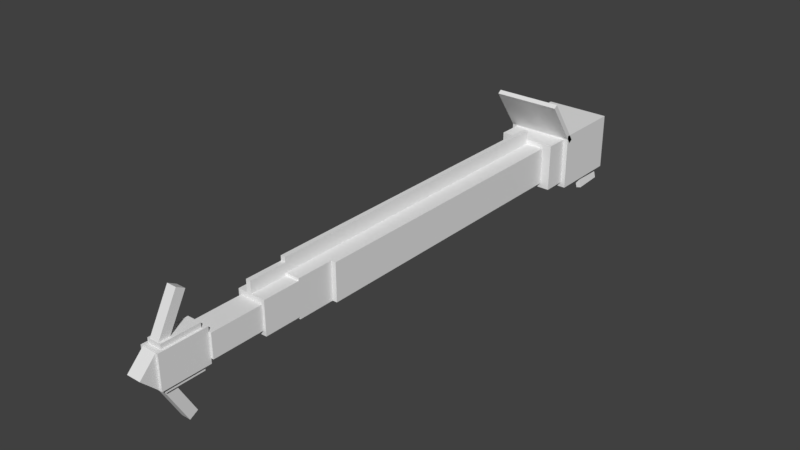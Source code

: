# Source: huntail.blend  (saved by Blender 2.78.0; exported with 4.5.12 LTS)
import bpy
from mathutils import Matrix  # noqa: F401  (used for matrix-valued properties, if any)

bpy.ops.wm.read_factory_settings(use_empty=True)
scene = bpy.context.scene
scene.name = 'Scene'

# ---- collections
col_collection_1 = bpy.data.collections.new('Collection 1'); scene.collection.children.link(col_collection_1)

# ---- world
world_world = bpy.data.worlds.new('World'); scene.world = world_world
world_world.color = (0.05088, 0.05088, 0.05088)
world_world.use_sun_shadow = False
world_world.sun_shadow_jitter_overblur = 0.0
world_world.cycles.sampling_method = 'MANUAL'

# ---- meshes
me_body_part1 = bpy.data.meshes.new('Body part1')
me_body_part1.from_pydata([(0.25, -0.25, -0.25), (-0.25, -0.25, -0.25), (-0.25, 0.25, -0.25), (0.25, 0.25, -0.25), (-0.25, -0.25, 0.25), (0.25, -0.25, 0.25), (0.25, 0.25, 0.25), (-0.25, 0.25, 0.25)], [], [(0, 1, 2, 3), (4, 5, 6, 7), (3, 2, 7, 6), (5, 4, 1, 0), (5, 0, 3, 6), (1, 4, 7, 2)])
_uv = me_body_part1.uv_layers.new(name='UVMap')
_uv.uv.foreach_set('vector', [0.4062, 0.5156, 0.4688, 0.5156, 0.4688, 0.6406, 0.4062, 0.6406, 0.5312, 0.5156, 0.5938, 0.5156, 0.5938, 0.6406, 0.5312, 0.6406, 0.4062, 0.6406, 0.4688, 0.6406, 0.4688, 0.7656, 0.4062, 0.7656, 0.4688, 0.6406, 0.5312, 0.6406, 0.5312, 0.7656, 0.4688, 0.7656, 0.3438, 0.5156, 0.4062, 0.5156, 0.4062, 0.6406, 0.3438, 0.6406, 0.4688, 0.5156, 0.5312, 0.5156, 0.5312, 0.6406, 0.4688, 0.6406])
me_body_part1.use_remesh_preserve_volume = False
me_body_part1.use_remesh_preserve_attributes = False
me_body_part1.use_mirror_vertex_groups = False
me_body_part1.update()
me_neck = bpy.data.meshes.new('Neck')
me_neck.from_pydata([(0.375, -0.3125, -0.1562), (-0.375, -0.3125, -0.1562), (-0.375, 0.3125, -0.1562), (0.375, 0.3125, -0.1562), (-0.375, -0.3125, 0.1562), (0.375, -0.3125, 0.1562), (0.375, 0.3125, 0.1562), (-0.375, 0.3125, 0.1562)], [], [(0, 1, 2, 3), (4, 5, 6, 7), (3, 2, 7, 6), (5, 4, 1, 0), (5, 0, 3, 6), (1, 4, 7, 2)])
_uv = me_neck.uv_layers.new(name='UVMap')
_uv.uv.foreach_set('vector', [0.3672, 0.7656, 0.4609, 0.7656, 0.4609, 0.9219, 0.3672, 0.9219, 0.5, 0.7656, 0.5938, 0.7656, 0.5938, 0.9219, 0.5, 0.9219, 0.3672, 0.9219, 0.4609, 0.9219, 0.4609, 1.0, 0.3672, 1.0, 0.4609, 0.9219, 0.5547, 0.9219, 0.5547, 1.0, 0.4609, 1.0, 0.3281, 0.7656, 0.3672, 0.7656, 0.3672, 0.9219, 0.3281, 0.9219, 0.4609, 0.7656, 0.5, 0.7656, 0.5, 0.9219, 0.4609, 0.9219])
me_neck.use_remesh_preserve_volume = False
me_neck.use_remesh_preserve_attributes = False
me_neck.use_mirror_vertex_groups = False
me_neck.update()
me_head_base = bpy.data.meshes.new('Head base')
me_head_base.from_pydata([(0.4375, -0.375, -0.4375), (-0.4375, -0.375, -0.4375), (-0.4375, 0.375, -0.4375), (0.4375, 0.375, -0.4375), (-0.4375, -0.375, 0.0), (0.4375, -0.375, 0.0), (0.4375, 0.375, 0.0), (-0.4375, 0.375, 0.0)], [], [(0, 1, 2, 3), (4, 5, 6, 7), (3, 2, 7, 6), (5, 4, 1, 0), (5, 0, 3, 6), (1, 4, 7, 2)])
_uv = me_head_base.uv_layers.new(name='UVMap')
_uv.uv.foreach_set('vector', [0.05469, 0.7031, 0.1641, 0.7031, 0.1641, 0.8906, 0.05469, 0.8906, 0.2188, 0.7031, 0.3281, 0.7031, 0.3281, 0.8906, 0.2188, 0.8906, 0.05469, 0.8906, 0.1641, 0.8906, 0.1641, 1.0, 0.05469, 1.0, 0.1641, 0.8906, 0.2734, 0.8906, 0.2734, 1.0, 0.1641, 1.0, 0.0, 0.7031, 0.05469, 0.7031, 0.05469, 0.8906, 0.0, 0.8906, 0.1641, 0.7031, 0.2188, 0.7031, 0.2188, 0.8906, 0.1641, 0.8906])
me_head_base.use_remesh_preserve_volume = False
me_head_base.use_remesh_preserve_attributes = False
me_head_base.use_mirror_vertex_groups = False
me_head_base.update()
me_head_top = bpy.data.meshes.new('Head top')
me_head_top.from_pydata([(0.4375, -0.2813, -0.25), (-0.4375, -0.2813, -0.25), (-0.4375, 0.2812, -0.25), (0.4375, 0.2812, -0.25), (-0.4375, -0.2813, 0.25), (0.4375, -0.2813, 0.25), (0.4375, 0.2812, 0.25), (-0.4375, 0.2812, 0.25)], [], [(0, 1, 2, 3), (4, 5, 6, 7), (3, 2, 7, 6), (5, 4, 1, 0), (5, 0, 3, 6), (1, 4, 7, 2)])
_uv = me_head_top.uv_layers.new(name='UVMap')
_uv.uv.foreach_set('vector', [0.0625, 0.4375, 0.1719, 0.4375, 0.1719, 0.5781, 0.0625, 0.5781, 0.2344, 0.4375, 0.3438, 0.4375, 0.3438, 0.5781, 0.2344, 0.5781, 0.0625, 0.5781, 0.1719, 0.5781, 0.1719, 0.7031, 0.0625, 0.7031, 0.1719, 0.5781, 0.2812, 0.5781, 0.2812, 0.7031, 0.1719, 0.7031, 0.0, 0.4375, 0.0625, 0.4375, 0.0625, 0.5781, 0.0, 0.5781, 0.1719, 0.4375, 0.2344, 0.4375, 0.2344, 0.5781, 0.1719, 0.5781])
me_head_top.use_remesh_preserve_volume = False
me_head_top.use_remesh_preserve_attributes = False
me_head_top.use_mirror_vertex_groups = False
me_head_top.update()
me_head_top_teeth = bpy.data.meshes.new('Head top teeth')
me_head_top_teeth.from_pydata([(0.375, -0.09375, -0.03125), (-0.375, -0.09375, -0.03125), (-0.375, 0.09375, -0.03125), (0.375, 0.09375, -0.03125), (-0.375, -0.09375, 0.03125), (0.375, -0.09375, 0.03125), (0.375, 0.09375, 0.03125), (-0.375, 0.09375, 0.03125)], [], [(0, 1, 2, 3), (4, 5, 6, 7), (3, 2, 7, 6), (5, 4, 1, 0), (5, 0, 3, 6), (1, 4, 7, 2)])
_uv = me_head_top_teeth.uv_layers.new(name='UVMap')
_uv.uv.foreach_set('vector', [0.007813, 0.0, 0.1016, 0.0, 0.1016, 0.04688, 0.007813, 0.04688, 0.1094, 0.0, 0.2031, 0.0, 0.2031, 0.04688, 0.1094, 0.04688, 0.007813, 0.04688, 0.1016, 0.04688, 0.1016, 0.0625, 0.007813, 0.0625, 0.1016, 0.04688, 0.1953, 0.04688, 0.1953, 0.0625, 0.1016, 0.0625, 0.0, 0.0, 0.007813, 0.0, 0.007813, 0.04688, 0.0, 0.04688, 0.1016, 0.0, 0.1094, 0.0, 0.1094, 0.04688, 0.1016, 0.04688])
me_head_top_teeth.use_remesh_preserve_volume = False
me_head_top_teeth.use_remesh_preserve_attributes = False
me_head_top_teeth.use_mirror_vertex_groups = False
me_head_top_teeth.update()
me_head_bottom = bpy.data.meshes.new('Head bottom')
me_head_bottom.from_pydata([(0.4375, -0.09375, -0.25), (-0.4375, -0.09375, -0.25), (-0.4375, 0.09375, -0.25), (0.4375, 0.09375, -0.25), (-0.4375, -0.09375, 0.25), (0.4375, -0.09375, 0.25), (0.4375, 0.09375, 0.25), (-0.4375, 0.09375, 0.25)], [], [(0, 1, 2, 3), (4, 5, 6, 7), (3, 2, 7, 6), (5, 4, 1, 0), (5, 0, 3, 6), (1, 4, 7, 2)])
_uv = me_head_bottom.uv_layers.new(name='UVMap')
_uv.uv.foreach_set('vector', [0.0625, 0.2656, 0.1719, 0.2656, 0.1719, 0.3125, 0.0625, 0.3125, 0.2344, 0.2656, 0.3438, 0.2656, 0.3438, 0.3125, 0.2344, 0.3125, 0.0625, 0.3125, 0.1719, 0.3125, 0.1719, 0.4375, 0.0625, 0.4375, 0.1719, 0.3125, 0.2812, 0.3125, 0.2812, 0.4375, 0.1719, 0.4375, 0.0, 0.2656, 0.0625, 0.2656, 0.0625, 0.3125, 0.0, 0.3125, 0.1719, 0.2656, 0.2344, 0.2656, 0.2344, 0.3125, 0.1719, 0.3125])
me_head_bottom.use_remesh_preserve_volume = False
me_head_bottom.use_remesh_preserve_attributes = False
me_head_bottom.use_mirror_vertex_groups = False
me_head_bottom.update()
me_head_bottom_frill2 = bpy.data.meshes.new('Head bottom frill2')
me_head_bottom_frill2.from_pydata([(0.02237, -0.1022, -0.216), (-0.03812, -0.08712, -0.2204), (0.007238, 0.09482, -0.2204), (0.06773, 0.07973, -0.216), (-0.06773, -0.07973, 0.216), (-0.007238, -0.09482, 0.2204), (0.03812, 0.08712, 0.2204), (-0.02237, 0.1022, 0.216)], [], [(0, 1, 2, 3), (4, 5, 6, 7), (3, 2, 7, 6), (5, 4, 1, 0), (5, 0, 3, 6), (1, 4, 7, 2)])
_uv = me_head_bottom_frill2.uv_layers.new(name='UVMap')
_uv.uv.foreach_set('vector', [0.3594, 0.0, 0.3672, 0.0, 0.3672, 0.04688, 0.3594, 0.04688, 0.4219, 0.0, 0.4297, 0.0, 0.4297, 0.04688, 0.4219, 0.04688, 0.3594, 0.04688, 0.3672, 0.04688, 0.3672, 0.1562, 0.3594, 0.1562, 0.3672, 0.04688, 0.375, 0.04688, 0.375, 0.1562, 0.3672, 0.1562, 0.3047, 0.0, 0.3594, 0.0, 0.3594, 0.04688, 0.3047, 0.04688, 0.3672, 0.0, 0.4219, 0.0, 0.4219, 0.04688, 0.3672, 0.04688])
me_head_bottom_frill2.use_remesh_preserve_volume = False
me_head_bottom_frill2.use_remesh_preserve_attributes = False
me_head_bottom_frill2.use_mirror_vertex_groups = False
me_head_bottom_frill2.update()
me_head_bottom_frill1 = bpy.data.meshes.new('Head bottom frill1')
me_head_bottom_frill1.from_pydata([(0.03812, -0.08712, -0.2204), (-0.02237, -0.1022, -0.216), (-0.06773, 0.07973, -0.216), (-0.007238, 0.09482, -0.2204), (0.007238, -0.09482, 0.2204), (0.06773, -0.07973, 0.216), (0.02237, 0.1022, 0.216), (-0.03812, 0.08712, 0.2204)], [], [(0, 1, 2, 3), (4, 5, 6, 7), (3, 2, 7, 6), (5, 4, 1, 0), (5, 0, 3, 6), (1, 4, 7, 2)])
_uv = me_head_bottom_frill1.uv_layers.new(name='UVMap')
_uv.uv.foreach_set('vector', [0.3594, 0.0, 0.3672, 0.0, 0.3672, 0.04688, 0.3594, 0.04688, 0.4219, 0.0, 0.4297, 0.0, 0.4297, 0.04688, 0.4219, 0.04688, 0.3594, 0.04688, 0.3672, 0.04688, 0.3672, 0.1562, 0.3594, 0.1562, 0.3672, 0.04688, 0.375, 0.04688, 0.375, 0.1562, 0.3672, 0.1562, 0.3047, 0.0, 0.3594, 0.0, 0.3594, 0.04688, 0.3047, 0.04688, 0.3672, 0.0, 0.4219, 0.0, 0.4219, 0.04688, 0.3672, 0.04688])
me_head_bottom_frill1.use_remesh_preserve_volume = False
me_head_bottom_frill1.use_remesh_preserve_attributes = False
me_head_bottom_frill1.use_mirror_vertex_groups = False
me_head_bottom_frill1.update()
me_head_bottom_teeth2 = bpy.data.meshes.new('Head bottom teeth2')
me_head_bottom_teeth2.from_pydata([(0.09375, -0.09863, 0.006145), (-0.09375, -0.09863, 0.006145), (-0.09375, 0.07522, -0.06409), (0.09375, 0.07522, -0.06409), (-0.09375, -0.07522, 0.06409), (0.09375, -0.07522, 0.06409), (0.09375, 0.09863, -0.006145), (-0.09375, 0.09863, -0.006145)], [], [(0, 1, 2, 3), (4, 5, 6, 7), (3, 2, 7, 6), (5, 4, 1, 0), (5, 0, 3, 6), (1, 4, 7, 2)])
_uv = me_head_bottom_teeth2.uv_layers.new(name='UVMap')
_uv.uv.foreach_set('vector', [0.007813, 0.0625, 0.03125, 0.0625, 0.03125, 0.1094, 0.007813, 0.1094, 0.03906, 0.0625, 0.0625, 0.0625, 0.0625, 0.1094, 0.03906, 0.1094, 0.007813, 0.1094, 0.03125, 0.1094, 0.03125, 0.125, 0.007813, 0.125, 0.03125, 0.1094, 0.05469, 0.1094, 0.05469, 0.125, 0.03125, 0.125, 0.0, 0.0625, 0.007813, 0.0625, 0.007813, 0.1094, 0.0, 0.1094, 0.03125, 0.0625, 0.03906, 0.0625, 0.03906, 0.1094, 0.03125, 0.1094])
me_head_bottom_teeth2.use_remesh_preserve_volume = False
me_head_bottom_teeth2.use_remesh_preserve_attributes = False
me_head_bottom_teeth2.use_mirror_vertex_groups = False
me_head_bottom_teeth2.update()
me_head_bottom_teeth = bpy.data.meshes.new('Head bottom teeth')
me_head_bottom_teeth.from_pydata([(0.09375, -0.09863, 0.006145), (-0.09375, -0.09863, 0.006145), (-0.09375, 0.07522, -0.06409), (0.09375, 0.07522, -0.06409), (-0.09375, -0.07522, 0.06409), (0.09375, -0.07522, 0.06409), (0.09375, 0.09863, -0.006145), (-0.09375, 0.09863, -0.006145)], [], [(0, 1, 2, 3), (4, 5, 6, 7), (3, 2, 7, 6), (5, 4, 1, 0), (5, 0, 3, 6), (1, 4, 7, 2)])
_uv = me_head_bottom_teeth.uv_layers.new(name='UVMap')
_uv.uv.foreach_set('vector', [0.007813, 0.0625, 0.03125, 0.0625, 0.03125, 0.1094, 0.007813, 0.1094, 0.03906, 0.0625, 0.0625, 0.0625, 0.0625, 0.1094, 0.03906, 0.1094, 0.007813, 0.1094, 0.03125, 0.1094, 0.03125, 0.125, 0.007813, 0.125, 0.03125, 0.1094, 0.05469, 0.1094, 0.05469, 0.125, 0.03125, 0.125, 0.0, 0.0625, 0.007813, 0.0625, 0.007813, 0.1094, 0.0, 0.1094, 0.03125, 0.0625, 0.03906, 0.0625, 0.03906, 0.1094, 0.03125, 0.1094])
me_head_bottom_teeth.use_remesh_preserve_volume = False
me_head_bottom_teeth.use_remesh_preserve_attributes = False
me_head_bottom_teeth.use_mirror_vertex_groups = False
me_head_bottom_teeth.update()
me_head_frill = bpy.data.meshes.new('Head frill')
me_head_frill.from_pydata([(0.4375, -0.2893, -0.2407), (-0.4375, -0.2893, -0.2407), (-0.4375, 0.3251, 0.1895), (0.4375, 0.3251, 0.1895), (-0.4375, -0.3251, -0.1895), (0.4375, -0.3251, -0.1895), (0.4375, 0.2893, 0.2407), (-0.4375, 0.2893, 0.2407)], [], [(0, 1, 2, 3), (4, 5, 6, 7), (3, 2, 7, 6), (5, 4, 1, 0), (5, 0, 3, 6), (1, 4, 7, 2)])
_uv = me_head_frill.uv_layers.new(name='UVMap')
_uv.uv.foreach_set('vector', [0.07031, 0.0625, 0.1797, 0.0625, 0.1797, 0.25, 0.07031, 0.25, 0.1875, 0.0625, 0.2969, 0.0625, 0.2969, 0.25, 0.1875, 0.25, 0.07031, 0.25, 0.1797, 0.25, 0.1797, 0.2656, 0.07031, 0.2656, 0.1797, 0.25, 0.2891, 0.25, 0.2891, 0.2656, 0.1797, 0.2656, 0.0625, 0.0625, 0.07031, 0.0625, 0.07031, 0.25, 0.0625, 0.25, 0.1797, 0.0625, 0.1875, 0.0625, 0.1875, 0.25, 0.1797, 0.25])
me_head_frill.use_remesh_preserve_volume = False
me_head_frill.use_remesh_preserve_attributes = False
me_head_frill.use_mirror_vertex_groups = False
me_head_frill.update()
me_fin_ridges1 = bpy.data.meshes.new('Fin ridges1')
me_fin_ridges1.from_pydata([(0.03125, -0.09375, -0.25), (-0.03125, -0.09375, -0.25), (-0.03125, 0.09375, -0.25), (0.03125, 0.09375, -0.25), (-0.03125, -0.09375, 0.25), (0.03125, -0.09375, 0.25), (0.03125, 0.09375, 0.25), (-0.03125, 0.09375, 0.25)], [], [(0, 1, 2, 3), (4, 5, 6, 7), (3, 2, 7, 6), (5, 4, 1, 0), (5, 0, 3, 6), (1, 4, 7, 2)])
_uv = me_fin_ridges1.uv_layers.new(name='UVMap')
_uv.uv.foreach_set('vector', [0.9062, 0.2812, 0.9141, 0.2812, 0.9141, 0.3281, 0.9062, 0.3281, 0.9766, 0.2812, 0.9844, 0.2812, 0.9844, 0.3281, 0.9766, 0.3281, 0.9062, 0.3281, 0.9141, 0.3281, 0.9141, 0.4531, 0.9062, 0.4531, 0.9141, 0.3281, 0.9219, 0.3281, 0.9219, 0.4531, 0.9141, 0.4531, 0.8438, 0.2812, 0.9062, 0.2812, 0.9062, 0.3281, 0.8438, 0.3281, 0.9141, 0.2812, 0.9766, 0.2812, 0.9766, 0.3281, 0.9141, 0.3281])
me_fin_ridges1.use_remesh_preserve_volume = False
me_fin_ridges1.use_remesh_preserve_attributes = False
me_fin_ridges1.use_mirror_vertex_groups = False
me_fin_ridges1.update()
me_body_part2 = bpy.data.meshes.new('Body part2')
me_body_part2.from_pydata([(0.25, -0.25, 0.0), (-0.25, -0.25, 0.0), (-0.25, 0.25, 0.0), (0.25, 0.25, 0.0), (-0.25, -0.25, 0.5), (0.25, -0.25, 0.5), (0.25, 0.25, 0.5), (-0.25, 0.25, 0.5)], [], [(0, 1, 2, 3), (4, 5, 6, 7), (3, 2, 7, 6), (5, 4, 1, 0), (5, 0, 3, 6), (1, 4, 7, 2)])
_uv = me_body_part2.uv_layers.new(name='UVMap')
_uv.uv.foreach_set('vector', [0.4062, 0.25, 0.4688, 0.25, 0.4688, 0.375, 0.4062, 0.375, 0.5312, 0.25, 0.5938, 0.25, 0.5938, 0.375, 0.5312, 0.375, 0.4062, 0.375, 0.4688, 0.375, 0.4688, 0.5, 0.4062, 0.5, 0.4688, 0.375, 0.5312, 0.375, 0.5312, 0.5, 0.4688, 0.5, 0.3438, 0.25, 0.4062, 0.25, 0.4062, 0.375, 0.3438, 0.375, 0.4688, 0.25, 0.5312, 0.25, 0.5312, 0.375, 0.4688, 0.375])
me_body_part2.use_remesh_preserve_volume = False
me_body_part2.use_remesh_preserve_attributes = False
me_body_part2.use_mirror_vertex_groups = False
me_body_part2.update()
me_body_part3 = bpy.data.meshes.new('Body part3')
me_body_part3.from_pydata([(0.25, -0.25, 0.0), (-0.25, -0.25, 0.0), (-0.25, 0.25, 0.0), (0.25, 0.25, 0.0), (-0.25, -0.25, 0.5), (0.25, -0.25, 0.5), (0.25, 0.25, 0.5), (-0.25, 0.25, 0.5)], [], [(0, 1, 2, 3), (4, 5, 6, 7), (3, 2, 7, 6), (5, 4, 1, 0), (5, 0, 3, 6), (1, 4, 7, 2)])
_uv = me_body_part3.uv_layers.new(name='UVMap')
_uv.uv.foreach_set('vector', [0.4062, 0.5156, 0.4688, 0.5156, 0.4688, 0.6406, 0.4062, 0.6406, 0.5312, 0.5156, 0.5938, 0.5156, 0.5938, 0.6406, 0.5312, 0.6406, 0.4062, 0.6406, 0.4688, 0.6406, 0.4688, 0.7656, 0.4062, 0.7656, 0.4688, 0.6406, 0.5312, 0.6406, 0.5312, 0.7656, 0.4688, 0.7656, 0.3438, 0.5156, 0.4062, 0.5156, 0.4062, 0.6406, 0.3438, 0.6406, 0.4688, 0.5156, 0.5312, 0.5156, 0.5312, 0.6406, 0.4688, 0.6406])
me_body_part3.use_remesh_preserve_volume = False
me_body_part3.use_remesh_preserve_attributes = False
me_body_part3.use_mirror_vertex_groups = False
me_body_part3.update()
me_body_part4 = bpy.data.meshes.new('Body part4')
me_body_part4.from_pydata([(0.25, -0.25, 0.0), (-0.25, -0.25, 0.0), (-0.25, 0.25, 0.0), (0.25, 0.25, 0.0), (-0.25, -0.25, 0.5), (0.25, -0.25, 0.5), (0.25, 0.25, 0.5), (-0.25, 0.25, 0.5)], [], [(0, 1, 2, 3), (4, 5, 6, 7), (3, 2, 7, 6), (5, 4, 1, 0), (5, 0, 3, 6), (1, 4, 7, 2)])
_uv = me_body_part4.uv_layers.new(name='UVMap')
_uv.uv.foreach_set('vector', [0.4062, 0.25, 0.4688, 0.25, 0.4688, 0.375, 0.4062, 0.375, 0.5312, 0.25, 0.5938, 0.25, 0.5938, 0.375, 0.5312, 0.375, 0.4062, 0.375, 0.4688, 0.375, 0.4688, 0.5, 0.4062, 0.5, 0.4688, 0.375, 0.5312, 0.375, 0.5312, 0.5, 0.4688, 0.5, 0.3438, 0.25, 0.4062, 0.25, 0.4062, 0.375, 0.3438, 0.375, 0.4688, 0.25, 0.5312, 0.25, 0.5312, 0.375, 0.4688, 0.375])
me_body_part4.use_remesh_preserve_volume = False
me_body_part4.use_remesh_preserve_attributes = False
me_body_part4.use_mirror_vertex_groups = False
me_body_part4.update()
me_body_part4_2 = bpy.data.meshes.new('Body part4_2')
me_body_part4_2.from_pydata([(0.25, -0.25, 0.0), (-0.25, -0.25, 0.0), (-0.25, 0.25, 0.0), (0.25, 0.25, 0.0), (-0.25, -0.25, 0.5), (0.25, -0.25, 0.5), (0.25, 0.25, 0.5), (-0.25, 0.25, 0.5)], [], [(0, 1, 2, 3), (4, 5, 6, 7), (3, 2, 7, 6), (5, 4, 1, 0), (5, 0, 3, 6), (1, 4, 7, 2)])
_uv = me_body_part4_2.uv_layers.new(name='UVMap')
_uv.uv.foreach_set('vector', [0.4062, 0.5156, 0.4688, 0.5156, 0.4688, 0.6406, 0.4062, 0.6406, 0.5312, 0.5156, 0.5938, 0.5156, 0.5938, 0.6406, 0.5312, 0.6406, 0.4062, 0.6406, 0.4688, 0.6406, 0.4688, 0.7656, 0.4062, 0.7656, 0.4688, 0.6406, 0.5312, 0.6406, 0.5312, 0.7656, 0.4688, 0.7656, 0.3438, 0.5156, 0.4062, 0.5156, 0.4062, 0.6406, 0.3438, 0.6406, 0.4688, 0.5156, 0.5312, 0.5156, 0.5312, 0.6406, 0.4688, 0.6406])
me_body_part4_2.use_remesh_preserve_volume = False
me_body_part4_2.use_remesh_preserve_attributes = False
me_body_part4_2.use_mirror_vertex_groups = False
me_body_part4_2.update()
me_fin_ridges5 = bpy.data.meshes.new('Fin ridges5')
me_fin_ridges5.from_pydata([(0.03125, -0.09375, -0.25), (-0.03125, -0.09375, -0.25), (-0.03125, 0.09375, -0.25), (0.03125, 0.09375, -0.25), (-0.03125, -0.09375, 0.25), (0.03125, -0.09375, 0.25), (0.03125, 0.09375, 0.25), (-0.03125, 0.09375, 0.25)], [], [(0, 1, 2, 3), (4, 5, 6, 7), (3, 2, 7, 6), (5, 4, 1, 0), (5, 0, 3, 6), (1, 4, 7, 2)])
_uv = me_fin_ridges5.uv_layers.new(name='UVMap')
_uv.uv.foreach_set('vector', [0.9062, 0.2812, 0.9141, 0.2812, 0.9141, 0.3281, 0.9062, 0.3281, 0.9766, 0.2812, 0.9844, 0.2812, 0.9844, 0.3281, 0.9766, 0.3281, 0.9062, 0.3281, 0.9141, 0.3281, 0.9141, 0.4531, 0.9062, 0.4531, 0.9141, 0.3281, 0.9219, 0.3281, 0.9219, 0.4531, 0.9141, 0.4531, 0.8438, 0.2812, 0.9062, 0.2812, 0.9062, 0.3281, 0.8438, 0.3281, 0.9141, 0.2812, 0.9766, 0.2812, 0.9766, 0.3281, 0.9141, 0.3281])
me_fin_ridges5.use_remesh_preserve_volume = False
me_fin_ridges5.use_remesh_preserve_attributes = False
me_fin_ridges5.use_mirror_vertex_groups = False
me_fin_ridges5.update()
me_body_part5 = bpy.data.meshes.new('Body part5')
me_body_part5.from_pydata([(0.25, -0.25, -2.384e-07), (-0.25, -0.25, -2.384e-07), (-0.25, 0.25, -2.384e-07), (0.25, 0.25, -2.384e-07), (-0.25, -0.25, 0.5), (0.25, -0.25, 0.5), (0.25, 0.25, 0.5), (-0.25, 0.25, 0.5)], [], [(0, 1, 2, 3), (4, 5, 6, 7), (3, 2, 7, 6), (5, 4, 1, 0), (5, 0, 3, 6), (1, 4, 7, 2)])
_uv = me_body_part5.uv_layers.new(name='UVMap')
_uv.uv.foreach_set('vector', [0.4062, 0.25, 0.4688, 0.25, 0.4688, 0.375, 0.4062, 0.375, 0.5312, 0.25, 0.5938, 0.25, 0.5938, 0.375, 0.5312, 0.375, 0.4062, 0.375, 0.4688, 0.375, 0.4688, 0.5, 0.4062, 0.5, 0.4688, 0.375, 0.5312, 0.375, 0.5312, 0.5, 0.4688, 0.5, 0.3438, 0.25, 0.4062, 0.25, 0.4062, 0.375, 0.3438, 0.375, 0.4688, 0.25, 0.5312, 0.25, 0.5312, 0.375, 0.4688, 0.375])
me_body_part5.use_remesh_preserve_volume = False
me_body_part5.use_remesh_preserve_attributes = False
me_body_part5.use_mirror_vertex_groups = False
me_body_part5.update()
me_body_part6 = bpy.data.meshes.new('Body part6')
me_body_part6.from_pydata([(0.25, -0.25, 0.0), (-0.25, -0.25, 0.0), (-0.25, 0.25, 0.0), (0.25, 0.25, 0.0), (-0.25, -0.25, 0.5), (0.25, -0.25, 0.5), (0.25, 0.25, 0.5), (-0.25, 0.25, 0.5)], [], [(0, 1, 2, 3), (4, 5, 6, 7), (3, 2, 7, 6), (5, 4, 1, 0), (5, 0, 3, 6), (1, 4, 7, 2)])
_uv = me_body_part6.uv_layers.new(name='UVMap')
_uv.uv.foreach_set('vector', [0.4062, 0.5156, 0.4688, 0.5156, 0.4688, 0.6406, 0.4062, 0.6406, 0.5312, 0.5156, 0.5938, 0.5156, 0.5938, 0.6406, 0.5312, 0.6406, 0.4062, 0.6406, 0.4688, 0.6406, 0.4688, 0.7656, 0.4062, 0.7656, 0.4688, 0.6406, 0.5312, 0.6406, 0.5312, 0.7656, 0.4688, 0.7656, 0.3438, 0.5156, 0.4062, 0.5156, 0.4062, 0.6406, 0.3438, 0.6406, 0.4688, 0.5156, 0.5312, 0.5156, 0.5312, 0.6406, 0.4688, 0.6406])
me_body_part6.use_remesh_preserve_volume = False
me_body_part6.use_remesh_preserve_attributes = False
me_body_part6.use_mirror_vertex_groups = False
me_body_part6.update()
me_body_part7 = bpy.data.meshes.new('Body part7')
me_body_part7.from_pydata([(0.25, -0.25, 0.0), (-0.25, -0.25, 0.0), (-0.25, 0.25, 0.0), (0.25, 0.25, 0.0), (-0.25, -0.25, 0.5), (0.25, -0.25, 0.5), (0.25, 0.25, 0.5), (-0.25, 0.25, 0.5)], [], [(0, 1, 2, 3), (4, 5, 6, 7), (3, 2, 7, 6), (5, 4, 1, 0), (5, 0, 3, 6), (1, 4, 7, 2)])
_uv = me_body_part7.uv_layers.new(name='UVMap')
_uv.uv.foreach_set('vector', [0.4062, 0.25, 0.4688, 0.25, 0.4688, 0.375, 0.4062, 0.375, 0.5312, 0.25, 0.5938, 0.25, 0.5938, 0.375, 0.5312, 0.375, 0.4062, 0.375, 0.4688, 0.375, 0.4688, 0.5, 0.4062, 0.5, 0.4688, 0.375, 0.5312, 0.375, 0.5312, 0.5, 0.4688, 0.5, 0.3438, 0.25, 0.4062, 0.25, 0.4062, 0.375, 0.3438, 0.375, 0.4688, 0.25, 0.5312, 0.25, 0.5312, 0.375, 0.4688, 0.375])
me_body_part7.use_remesh_preserve_volume = False
me_body_part7.use_remesh_preserve_attributes = False
me_body_part7.use_mirror_vertex_groups = False
me_body_part7.update()
me_body_part8 = bpy.data.meshes.new('Body part8')
me_body_part8.from_pydata([(0.1875, -0.25, 0.0), (-0.1875, -0.25, 0.0), (-0.1875, 0.25, 0.0), (0.1875, 0.25, 0.0), (-0.1875, -0.25, 0.5), (0.1875, -0.25, 0.5), (0.1875, 0.25, 0.5), (-0.1875, 0.25, 0.5)], [], [(0, 1, 2, 3), (4, 5, 6, 7), (3, 2, 7, 6), (5, 4, 1, 0), (5, 0, 3, 6), (1, 4, 7, 2)])
_uv = me_body_part8.uv_layers.new(name='UVMap')
_uv.uv.foreach_set('vector', [0.6562, 0.75, 0.7031, 0.75, 0.7031, 0.875, 0.6562, 0.875, 0.7656, 0.75, 0.8125, 0.75, 0.8125, 0.875, 0.7656, 0.875, 0.6562, 0.875, 0.7031, 0.875, 0.7031, 1.0, 0.6562, 1.0, 0.7031, 0.875, 0.75, 0.875, 0.75, 1.0, 0.7031, 1.0, 0.5938, 0.75, 0.6562, 0.75, 0.6562, 0.875, 0.5938, 0.875, 0.7031, 0.75, 0.7656, 0.75, 0.7656, 0.875, 0.7031, 0.875])
me_body_part8.use_remesh_preserve_volume = False
me_body_part8.use_remesh_preserve_attributes = False
me_body_part8.use_mirror_vertex_groups = False
me_body_part8.update()
me_body_part9 = bpy.data.meshes.new('Body part9')
me_body_part9.from_pydata([(0.1875, -0.2187, 0.0), (-0.1875, -0.2187, 0.0), (-0.1875, 0.2188, 0.0), (0.1875, 0.2188, 0.0), (-0.1875, -0.2187, 0.5), (0.1875, -0.2187, 0.5), (0.1875, 0.2188, 0.5), (-0.1875, 0.2188, 0.5)], [], [(0, 1, 2, 3), (4, 5, 6, 7), (3, 2, 7, 6), (5, 4, 1, 0), (5, 0, 3, 6), (1, 4, 7, 2)])
_uv = me_body_part9.uv_layers.new(name='UVMap')
_uv.uv.foreach_set('vector', [0.6562, 0.5156, 0.7031, 0.5156, 0.7031, 0.625, 0.6562, 0.625, 0.7656, 0.5156, 0.8125, 0.5156, 0.8125, 0.625, 0.7656, 0.625, 0.6562, 0.625, 0.7031, 0.625, 0.7031, 0.75, 0.6562, 0.75, 0.7031, 0.625, 0.75, 0.625, 0.75, 0.75, 0.7031, 0.75, 0.5938, 0.5156, 0.6562, 0.5156, 0.6562, 0.625, 0.5938, 0.625, 0.7031, 0.5156, 0.7656, 0.5156, 0.7656, 0.625, 0.7031, 0.625])
me_body_part9.use_remesh_preserve_volume = False
me_body_part9.use_remesh_preserve_attributes = False
me_body_part9.use_mirror_vertex_groups = False
me_body_part9.update()
me_body_part10 = bpy.data.meshes.new('Body part10')
me_body_part10.from_pydata([(0.1562, -0.1563, 0.0), (-0.1562, -0.1563, 0.0), (-0.1562, 0.1562, 0.0), (0.1562, 0.1562, 0.0), (-0.1562, -0.1563, 0.6875), (0.1562, -0.1563, 0.6875), (0.1562, 0.1562, 0.6875), (-0.1562, 0.1562, 0.6875)], [], [(0, 1, 2, 3), (4, 5, 6, 7), (3, 2, 7, 6), (5, 4, 1, 0), (5, 0, 3, 6), (1, 4, 7, 2)])
_uv = me_body_part10.uv_layers.new(name='UVMap')
_uv.uv.foreach_set('vector', [0.6797, 0.2656, 0.7188, 0.2656, 0.7188, 0.3438, 0.6797, 0.3438, 0.8047, 0.2656, 0.8438, 0.2656, 0.8438, 0.3438, 0.8047, 0.3438, 0.6797, 0.3438, 0.7188, 0.3438, 0.7188, 0.5156, 0.6797, 0.5156, 0.7188, 0.3438, 0.7578, 0.3438, 0.7578, 0.5156, 0.7188, 0.5156, 0.5938, 0.2656, 0.6797, 0.2656, 0.6797, 0.3438, 0.5938, 0.3438, 0.7188, 0.2656, 0.8047, 0.2656, 0.8047, 0.3438, 0.7188, 0.3438])
me_body_part10.use_remesh_preserve_volume = False
me_body_part10.use_remesh_preserve_attributes = False
me_body_part10.use_mirror_vertex_groups = False
me_body_part10.update()
me_tail_pt1 = bpy.data.meshes.new('Tail pt1')
me_tail_pt1.from_pydata([(0.125, -0.2187, 0.0), (-0.125, -0.2187, 0.0), (-0.125, 0.2188, 0.0), (0.125, 0.2188, 0.0), (-0.125, -0.2187, 0.625), (0.125, -0.2187, 0.625), (0.125, 0.2188, 0.625), (-0.125, 0.2188, 0.625)], [], [(0, 1, 2, 3), (4, 5, 6, 7), (3, 2, 7, 6), (5, 4, 1, 0), (5, 0, 3, 6), (1, 4, 7, 2)])
_uv = me_tail_pt1.uv_layers.new(name='UVMap')
_uv.uv.foreach_set('vector', [0.6719, 0.0, 0.7031, 0.0, 0.7031, 0.1094, 0.6719, 0.1094, 0.7812, 0.0, 0.8125, 0.0, 0.8125, 0.1094, 0.7812, 0.1094, 0.6719, 0.1094, 0.7031, 0.1094, 0.7031, 0.2656, 0.6719, 0.2656, 0.7031, 0.1094, 0.7344, 0.1094, 0.7344, 0.2656, 0.7031, 0.2656, 0.5938, 0.0, 0.6719, 0.0, 0.6719, 0.1094, 0.5938, 0.1094, 0.7031, 0.0, 0.7812, 0.0, 0.7812, 0.1094, 0.7031, 0.1094])
me_tail_pt1.use_remesh_preserve_volume = False
me_tail_pt1.use_remesh_preserve_attributes = False
me_tail_pt1.use_mirror_vertex_groups = False
me_tail_pt1.update()
me_tail_pt3 = bpy.data.meshes.new('Tail pt3')
me_tail_pt3.from_pydata([(0.09375, -0.2812, -0.25), (-0.09375, -0.2812, -0.25), (-0.09375, 0.2812, -0.25), (0.09375, 0.2812, -0.25), (-0.09375, -0.2812, 0.25), (0.09375, -0.2812, 0.25), (0.09375, 0.2812, 0.25), (-0.09375, 0.2812, 0.25)], [], [(0, 1, 2, 3), (4, 5, 6, 7), (3, 2, 7, 6), (5, 4, 1, 0), (5, 0, 3, 6), (1, 4, 7, 2)])
_uv = me_tail_pt3.uv_layers.new(name='UVMap')
_uv.uv.foreach_set('vector', [0.8828, 0.7344, 0.9062, 0.7344, 0.9062, 0.875, 0.8828, 0.875, 0.9688, 0.7344, 0.9922, 0.7344, 0.9922, 0.875, 0.9688, 0.875, 0.8828, 0.875, 0.9062, 0.875, 0.9062, 1.0, 0.8828, 1.0, 0.9062, 0.875, 0.9297, 0.875, 0.9297, 1.0, 0.9062, 1.0, 0.8203, 0.7344, 0.8828, 0.7344, 0.8828, 0.875, 0.8203, 0.875, 0.9062, 0.7344, 0.9688, 0.7344, 0.9688, 0.875, 0.9062, 0.875])
me_tail_pt3.use_remesh_preserve_volume = False
me_tail_pt3.use_remesh_preserve_attributes = False
me_tail_pt3.use_mirror_vertex_groups = False
me_tail_pt3.update()
me_tail_pt4 = bpy.data.meshes.new('Tail pt4')
me_tail_pt4.from_pydata([(0.0625, -0.2763, 0.08169), (-0.0625, -0.2763, 0.08169), (-0.0625, 0.2157, -0.191), (0.0625, 0.2157, -0.191), (-0.0625, -0.2157, 0.191), (0.0625, -0.2157, 0.191), (0.0625, 0.2763, -0.08169), (-0.0625, 0.2763, -0.08169)], [], [(0, 1, 2, 3), (4, 5, 6, 7), (3, 2, 7, 6), (5, 4, 1, 0), (5, 0, 3, 6), (1, 4, 7, 2)])
_uv = me_tail_pt4.uv_layers.new(name='UVMap')
_uv.uv.foreach_set('vector', [0.8359, 0.5312, 0.8516, 0.5312, 0.8516, 0.6719, 0.8359, 0.6719, 0.8672, 0.5312, 0.8828, 0.5312, 0.8828, 0.6719, 0.8672, 0.6719, 0.8359, 0.6719, 0.8516, 0.6719, 0.8516, 0.7031, 0.8359, 0.7031, 0.8516, 0.6719, 0.8672, 0.6719, 0.8672, 0.7031, 0.8516, 0.7031, 0.8203, 0.5312, 0.8359, 0.5312, 0.8359, 0.6719, 0.8203, 0.6719, 0.8516, 0.5312, 0.8672, 0.5312, 0.8672, 0.6719, 0.8516, 0.6719])
me_tail_pt4.use_remesh_preserve_volume = False
me_tail_pt4.use_remesh_preserve_attributes = False
me_tail_pt4.use_mirror_vertex_groups = False
me_tail_pt4.update()
me_tail_pt5 = bpy.data.meshes.new('Tail pt5')
me_tail_pt5.from_pydata([(0.0625, -0.2157, -0.191), (-0.0625, -0.2157, -0.191), (-0.0625, 0.2763, 0.08169), (0.0625, 0.2763, 0.08169), (-0.0625, -0.2763, -0.08169), (0.0625, -0.2763, -0.08169), (0.0625, 0.2157, 0.191), (-0.0625, 0.2157, 0.191)], [], [(0, 1, 2, 3), (4, 5, 6, 7), (3, 2, 7, 6), (5, 4, 1, 0), (5, 0, 3, 6), (1, 4, 7, 2)])
_uv = me_tail_pt5.uv_layers.new(name='UVMap')
_uv.uv.foreach_set('vector', [0.8359, 0.5312, 0.8516, 0.5312, 0.8516, 0.6719, 0.8359, 0.6719, 0.8672, 0.5312, 0.8828, 0.5312, 0.8828, 0.6719, 0.8672, 0.6719, 0.8359, 0.6719, 0.8516, 0.6719, 0.8516, 0.7031, 0.8359, 0.7031, 0.8516, 0.6719, 0.8672, 0.6719, 0.8672, 0.7031, 0.8516, 0.7031, 0.8203, 0.5312, 0.8359, 0.5312, 0.8359, 0.6719, 0.8203, 0.6719, 0.8516, 0.5312, 0.8672, 0.5312, 0.8672, 0.6719, 0.8516, 0.6719])
me_tail_pt5.use_remesh_preserve_volume = False
me_tail_pt5.use_remesh_preserve_attributes = False
me_tail_pt5.use_mirror_vertex_groups = False
me_tail_pt5.update()
me_tail_pt2 = bpy.data.meshes.new('Tail pt2')
me_tail_pt2.from_pydata([(0.09375, -0.221, 9.537e-07), (-0.09375, -0.221, 9.537e-07), (-0.09375, 0.0, -0.221), (0.09375, 0.0, -0.221), (-0.09375, 0.0, 0.221), (0.09375, 0.0, 0.221), (0.09375, 0.221, 9.537e-07), (-0.09375, 0.221, 9.537e-07)], [], [(0, 1, 2, 3), (4, 5, 6, 7), (3, 2, 7, 6), (5, 4, 1, 0), (5, 0, 3, 6), (1, 4, 7, 2)])
_uv = me_tail_pt2.uv_layers.new(name='UVMap')
_uv.uv.foreach_set('vector', [0.5078, 0.1094, 0.5312, 0.1094, 0.5312, 0.1875, 0.5078, 0.1875, 0.5703, 0.1094, 0.5938, 0.1094, 0.5938, 0.1875, 0.5703, 0.1875, 0.5078, 0.1875, 0.5312, 0.1875, 0.5312, 0.2656, 0.5078, 0.2656, 0.5312, 0.1875, 0.5547, 0.1875, 0.5547, 0.2656, 0.5312, 0.2656, 0.4688, 0.1094, 0.5078, 0.1094, 0.5078, 0.1875, 0.4688, 0.1875, 0.5312, 0.1094, 0.5703, 0.1094, 0.5703, 0.1875, 0.5312, 0.1875])
me_tail_pt2.use_remesh_preserve_volume = False
me_tail_pt2.use_remesh_preserve_attributes = False
me_tail_pt2.use_mirror_vertex_groups = False
me_tail_pt2.update()
me_fin_ridges10 = bpy.data.meshes.new('Fin ridges10')
me_fin_ridges10.from_pydata([(0.03125, -0.09375, -0.25), (-0.03125, -0.09375, -0.25), (-0.03125, 0.09375, -0.25), (0.03125, 0.09375, -0.25), (-0.03125, -0.09375, 0.25), (0.03125, -0.09375, 0.25), (0.03125, 0.09375, 0.25), (-0.03125, 0.09375, 0.25)], [], [(0, 1, 2, 3), (4, 5, 6, 7), (3, 2, 7, 6), (5, 4, 1, 0), (5, 0, 3, 6), (1, 4, 7, 2)])
_uv = me_fin_ridges10.uv_layers.new(name='UVMap')
_uv.uv.foreach_set('vector', [0.9062, 0.2812, 0.9141, 0.2812, 0.9141, 0.3281, 0.9062, 0.3281, 0.9766, 0.2812, 0.9844, 0.2812, 0.9844, 0.3281, 0.9766, 0.3281, 0.9062, 0.3281, 0.9141, 0.3281, 0.9141, 0.4531, 0.9062, 0.4531, 0.9141, 0.3281, 0.9219, 0.3281, 0.9219, 0.4531, 0.9141, 0.4531, 0.8438, 0.2812, 0.9062, 0.2812, 0.9062, 0.3281, 0.8438, 0.3281, 0.9141, 0.2812, 0.9766, 0.2812, 0.9766, 0.3281, 0.9141, 0.3281])
me_fin_ridges10.use_remesh_preserve_volume = False
me_fin_ridges10.use_remesh_preserve_attributes = False
me_fin_ridges10.use_mirror_vertex_groups = False
me_fin_ridges10.update()
me_fin_ridges9 = bpy.data.meshes.new('Fin ridges9')
me_fin_ridges9.from_pydata([(0.03125, -0.09375, -0.25), (-0.03125, -0.09375, -0.25), (-0.03125, 0.09375, -0.25), (0.03125, 0.09375, -0.25), (-0.03125, -0.09375, 0.25), (0.03125, -0.09375, 0.25), (0.03125, 0.09375, 0.25), (-0.03125, 0.09375, 0.25)], [], [(0, 1, 2, 3), (4, 5, 6, 7), (3, 2, 7, 6), (5, 4, 1, 0), (5, 0, 3, 6), (1, 4, 7, 2)])
_uv = me_fin_ridges9.uv_layers.new(name='UVMap')
_uv.uv.foreach_set('vector', [0.9062, 0.2812, 0.9141, 0.2812, 0.9141, 0.3281, 0.9062, 0.3281, 0.9766, 0.2812, 0.9844, 0.2812, 0.9844, 0.3281, 0.9766, 0.3281, 0.9062, 0.3281, 0.9141, 0.3281, 0.9141, 0.4531, 0.9062, 0.4531, 0.9141, 0.3281, 0.9219, 0.3281, 0.9219, 0.4531, 0.9141, 0.4531, 0.8438, 0.2812, 0.9062, 0.2812, 0.9062, 0.3281, 0.8438, 0.3281, 0.9141, 0.2812, 0.9766, 0.2812, 0.9766, 0.3281, 0.9141, 0.3281])
me_fin_ridges9.use_remesh_preserve_volume = False
me_fin_ridges9.use_remesh_preserve_attributes = False
me_fin_ridges9.use_mirror_vertex_groups = False
me_fin_ridges9.update()
me_fin_ridges8 = bpy.data.meshes.new('Fin ridges8')
me_fin_ridges8.from_pydata([(0.03125, -0.09375, -0.25), (-0.03125, -0.09375, -0.25), (-0.03125, 0.09375, -0.25), (0.03125, 0.09375, -0.25), (-0.03125, -0.09375, 0.25), (0.03125, -0.09375, 0.25), (0.03125, 0.09375, 0.25), (-0.03125, 0.09375, 0.25)], [], [(0, 1, 2, 3), (4, 5, 6, 7), (3, 2, 7, 6), (5, 4, 1, 0), (5, 0, 3, 6), (1, 4, 7, 2)])
_uv = me_fin_ridges8.uv_layers.new(name='UVMap')
_uv.uv.foreach_set('vector', [0.9062, 0.2812, 0.9141, 0.2812, 0.9141, 0.3281, 0.9062, 0.3281, 0.9766, 0.2812, 0.9844, 0.2812, 0.9844, 0.3281, 0.9766, 0.3281, 0.9062, 0.3281, 0.9141, 0.3281, 0.9141, 0.4531, 0.9062, 0.4531, 0.9141, 0.3281, 0.9219, 0.3281, 0.9219, 0.4531, 0.9141, 0.4531, 0.8438, 0.2812, 0.9062, 0.2812, 0.9062, 0.3281, 0.8438, 0.3281, 0.9141, 0.2812, 0.9766, 0.2812, 0.9766, 0.3281, 0.9141, 0.3281])
me_fin_ridges8.use_remesh_preserve_volume = False
me_fin_ridges8.use_remesh_preserve_attributes = False
me_fin_ridges8.use_mirror_vertex_groups = False
me_fin_ridges8.update()
me_fin_ridges7 = bpy.data.meshes.new('Fin ridges7')
me_fin_ridges7.from_pydata([(0.03125, -0.09375, -0.25), (-0.03125, -0.09375, -0.25), (-0.03125, 0.09375, -0.25), (0.03125, 0.09375, -0.25), (-0.03125, -0.09375, 0.25), (0.03125, -0.09375, 0.25), (0.03125, 0.09375, 0.25), (-0.03125, 0.09375, 0.25)], [], [(0, 1, 2, 3), (4, 5, 6, 7), (3, 2, 7, 6), (5, 4, 1, 0), (5, 0, 3, 6), (1, 4, 7, 2)])
_uv = me_fin_ridges7.uv_layers.new(name='UVMap')
_uv.uv.foreach_set('vector', [0.9062, 0.2812, 0.9141, 0.2812, 0.9141, 0.3281, 0.9062, 0.3281, 0.9766, 0.2812, 0.9844, 0.2812, 0.9844, 0.3281, 0.9766, 0.3281, 0.9062, 0.3281, 0.9141, 0.3281, 0.9141, 0.4531, 0.9062, 0.4531, 0.9141, 0.3281, 0.9219, 0.3281, 0.9219, 0.4531, 0.9141, 0.4531, 0.8438, 0.2812, 0.9062, 0.2812, 0.9062, 0.3281, 0.8438, 0.3281, 0.9141, 0.2812, 0.9766, 0.2812, 0.9766, 0.3281, 0.9141, 0.3281])
me_fin_ridges7.use_remesh_preserve_volume = False
me_fin_ridges7.use_remesh_preserve_attributes = False
me_fin_ridges7.use_mirror_vertex_groups = False
me_fin_ridges7.update()
me_fin_ridges6 = bpy.data.meshes.new('Fin ridges6')
me_fin_ridges6.from_pydata([(0.03125, -0.09375, -0.25), (-0.03125, -0.09375, -0.25), (-0.03125, 0.09375, -0.25), (0.03125, 0.09375, -0.25), (-0.03125, -0.09375, 0.25), (0.03125, -0.09375, 0.25), (0.03125, 0.09375, 0.25), (-0.03125, 0.09375, 0.25)], [], [(0, 1, 2, 3), (4, 5, 6, 7), (3, 2, 7, 6), (5, 4, 1, 0), (5, 0, 3, 6), (1, 4, 7, 2)])
_uv = me_fin_ridges6.uv_layers.new(name='UVMap')
_uv.uv.foreach_set('vector', [0.9062, 0.2812, 0.9141, 0.2812, 0.9141, 0.3281, 0.9062, 0.3281, 0.9766, 0.2812, 0.9844, 0.2812, 0.9844, 0.3281, 0.9766, 0.3281, 0.9062, 0.3281, 0.9141, 0.3281, 0.9141, 0.4531, 0.9062, 0.4531, 0.9141, 0.3281, 0.9219, 0.3281, 0.9219, 0.4531, 0.9141, 0.4531, 0.8438, 0.2812, 0.9062, 0.2812, 0.9062, 0.3281, 0.8438, 0.3281, 0.9141, 0.2812, 0.9766, 0.2812, 0.9766, 0.3281, 0.9141, 0.3281])
me_fin_ridges6.use_remesh_preserve_volume = False
me_fin_ridges6.use_remesh_preserve_attributes = False
me_fin_ridges6.use_mirror_vertex_groups = False
me_fin_ridges6.update()
me_fin_ridges4 = bpy.data.meshes.new('Fin ridges4')
me_fin_ridges4.from_pydata([(0.03125, -0.09375, -0.25), (-0.03125, -0.09375, -0.25), (-0.03125, 0.09375, -0.25), (0.03125, 0.09375, -0.25), (-0.03125, -0.09375, 0.25), (0.03125, -0.09375, 0.25), (0.03125, 0.09375, 0.25), (-0.03125, 0.09375, 0.25)], [], [(0, 1, 2, 3), (4, 5, 6, 7), (3, 2, 7, 6), (5, 4, 1, 0), (5, 0, 3, 6), (1, 4, 7, 2)])
_uv = me_fin_ridges4.uv_layers.new(name='UVMap')
_uv.uv.foreach_set('vector', [0.9062, 0.2812, 0.9141, 0.2812, 0.9141, 0.3281, 0.9062, 0.3281, 0.9766, 0.2812, 0.9844, 0.2812, 0.9844, 0.3281, 0.9766, 0.3281, 0.9062, 0.3281, 0.9141, 0.3281, 0.9141, 0.4531, 0.9062, 0.4531, 0.9141, 0.3281, 0.9219, 0.3281, 0.9219, 0.4531, 0.9141, 0.4531, 0.8438, 0.2812, 0.9062, 0.2812, 0.9062, 0.3281, 0.8438, 0.3281, 0.9141, 0.2812, 0.9766, 0.2812, 0.9766, 0.3281, 0.9141, 0.3281])
me_fin_ridges4.use_remesh_preserve_volume = False
me_fin_ridges4.use_remesh_preserve_attributes = False
me_fin_ridges4.use_mirror_vertex_groups = False
me_fin_ridges4.update()
me_fin_ridges3 = bpy.data.meshes.new('Fin ridges3')
me_fin_ridges3.from_pydata([(0.03125, -0.09375, -0.25), (-0.03125, -0.09375, -0.25), (-0.03125, 0.09375, -0.25), (0.03125, 0.09375, -0.25), (-0.03125, -0.09375, 0.25), (0.03125, -0.09375, 0.25), (0.03125, 0.09375, 0.25), (-0.03125, 0.09375, 0.25)], [], [(0, 1, 2, 3), (4, 5, 6, 7), (3, 2, 7, 6), (5, 4, 1, 0), (5, 0, 3, 6), (1, 4, 7, 2)])
_uv = me_fin_ridges3.uv_layers.new(name='UVMap')
_uv.uv.foreach_set('vector', [0.9062, 0.2812, 0.9141, 0.2812, 0.9141, 0.3281, 0.9062, 0.3281, 0.9766, 0.2812, 0.9844, 0.2812, 0.9844, 0.3281, 0.9766, 0.3281, 0.9062, 0.3281, 0.9141, 0.3281, 0.9141, 0.4531, 0.9062, 0.4531, 0.9141, 0.3281, 0.9219, 0.3281, 0.9219, 0.4531, 0.9141, 0.4531, 0.8438, 0.2812, 0.9062, 0.2812, 0.9062, 0.3281, 0.8438, 0.3281, 0.9141, 0.2812, 0.9766, 0.2812, 0.9766, 0.3281, 0.9141, 0.3281])
me_fin_ridges3.use_remesh_preserve_volume = False
me_fin_ridges3.use_remesh_preserve_attributes = False
me_fin_ridges3.use_mirror_vertex_groups = False
me_fin_ridges3.update()
me_fin_ridges2 = bpy.data.meshes.new('Fin ridges2')
me_fin_ridges2.from_pydata([(0.03125, -0.09375, -0.25), (-0.03125, -0.09375, -0.25), (-0.03125, 0.09375, -0.25), (0.03125, 0.09375, -0.25), (-0.03125, -0.09375, 0.25), (0.03125, -0.09375, 0.25), (0.03125, 0.09375, 0.25), (-0.03125, 0.09375, 0.25)], [], [(0, 1, 2, 3), (4, 5, 6, 7), (3, 2, 7, 6), (5, 4, 1, 0), (5, 0, 3, 6), (1, 4, 7, 2)])
_uv = me_fin_ridges2.uv_layers.new(name='UVMap')
_uv.uv.foreach_set('vector', [0.9062, 0.2812, 0.9141, 0.2812, 0.9141, 0.3281, 0.9062, 0.3281, 0.9766, 0.2812, 0.9844, 0.2812, 0.9844, 0.3281, 0.9766, 0.3281, 0.9062, 0.3281, 0.9141, 0.3281, 0.9141, 0.4531, 0.9062, 0.4531, 0.9141, 0.3281, 0.9219, 0.3281, 0.9219, 0.4531, 0.9141, 0.4531, 0.8438, 0.2812, 0.9062, 0.2812, 0.9062, 0.3281, 0.8438, 0.3281, 0.9141, 0.2812, 0.9766, 0.2812, 0.9766, 0.3281, 0.9141, 0.3281])
me_fin_ridges2.use_remesh_preserve_volume = False
me_fin_ridges2.use_remesh_preserve_attributes = False
me_fin_ridges2.use_mirror_vertex_groups = False
me_fin_ridges2.update()

# ---- objects
ob_body_part1 = bpy.data.objects.new('Body part1', me_body_part1)
ob_neck = bpy.data.objects.new('Neck', me_neck)
ob_head_base = bpy.data.objects.new('Head base', me_head_base)
ob_head_top = bpy.data.objects.new('Head top', me_head_top)
ob_head_top_teeth = bpy.data.objects.new('Head top teeth', me_head_top_teeth)
ob_head_bottom = bpy.data.objects.new('Head bottom', me_head_bottom)
ob_head_bottom_frill2 = bpy.data.objects.new('Head bottom frill2', me_head_bottom_frill2)
ob_head_bottom_frill1 = bpy.data.objects.new('Head bottom frill1', me_head_bottom_frill1)
ob_head_bottom_teeth2 = bpy.data.objects.new('Head bottom teeth2', me_head_bottom_teeth2)
ob_head_bottom_teeth = bpy.data.objects.new('Head bottom teeth', me_head_bottom_teeth)
ob_head_frill = bpy.data.objects.new('Head frill', me_head_frill)
ob_fin_ridges1 = bpy.data.objects.new('Fin ridges1', me_fin_ridges1)
ob_body_part2 = bpy.data.objects.new('Body part2', me_body_part2)
ob_body_part3 = bpy.data.objects.new('Body part3', me_body_part3)
ob_body_part4 = bpy.data.objects.new('Body part4', me_body_part4)
ob_body_part4_2 = bpy.data.objects.new('Body part4_2', me_body_part4_2)
ob_fin_ridges5 = bpy.data.objects.new('Fin ridges5', me_fin_ridges5)
ob_body_part5 = bpy.data.objects.new('Body part5', me_body_part5)
ob_body_part6 = bpy.data.objects.new('Body part6', me_body_part6)
ob_body_part7 = bpy.data.objects.new('Body part7', me_body_part7)
ob_body_part8 = bpy.data.objects.new('Body part8', me_body_part8)
ob_body_part9 = bpy.data.objects.new('Body part9', me_body_part9)
ob_body_part10 = bpy.data.objects.new('Body part10', me_body_part10)
ob_tail_pt1 = bpy.data.objects.new('Tail pt1', me_tail_pt1)
ob_tail_pt3 = bpy.data.objects.new('Tail pt3', me_tail_pt3)
ob_tail_pt4 = bpy.data.objects.new('Tail pt4', me_tail_pt4)
ob_tail_pt5 = bpy.data.objects.new('Tail pt5', me_tail_pt5)
ob_tail_pt2 = bpy.data.objects.new('Tail pt2', me_tail_pt2)
ob_fin_ridges10 = bpy.data.objects.new('Fin ridges10', me_fin_ridges10)
ob_fin_ridges9 = bpy.data.objects.new('Fin ridges9', me_fin_ridges9)
ob_fin_ridges8 = bpy.data.objects.new('Fin ridges8', me_fin_ridges8)
ob_fin_ridges7 = bpy.data.objects.new('Fin ridges7', me_fin_ridges7)
ob_fin_ridges6 = bpy.data.objects.new('Fin ridges6', me_fin_ridges6)
ob_fin_ridges4 = bpy.data.objects.new('Fin ridges4', me_fin_ridges4)
ob_fin_ridges3 = bpy.data.objects.new('Fin ridges3', me_fin_ridges3)
ob_fin_ridges2 = bpy.data.objects.new('Fin ridges2', me_fin_ridges2)

# ---- transforms, parenting, visibility, modifiers, constraints
ob_body_part1.location = (0.0, -1.0, 0.3375)
ob_body_part1.rotation_euler = (1.571, -0.0, 0.0)
ob_body_part1.lineart.crease_threshold = 0.0
ob_neck.parent = ob_body_part1
ob_neck.matrix_parent_inverse = Matrix(((1.0, 0.0, 0.0, 0.0), (0.0, -1.629e-07, 1.0, -0.3375), (0.0, -1.0, -1.629e-07, -1.0), (0.0, 0.0, 0.0, 1.0)))
ob_neck.location = (0.0, -0.5938, 0.3375)
ob_neck.rotation_euler = (1.571, -0.0, 0.0)
ob_neck.lineart.crease_threshold = 0.0
ob_head_base.parent = ob_neck
ob_head_base.matrix_parent_inverse = Matrix(((1.0, 0.0, 0.0, 0.0), (0.0, -1.629e-07, 1.0, -0.3375), (0.0, -1.0, -1.629e-07, -0.5938), (0.0, 0.0, 0.0, 1.0)))
ob_head_base.location = (0.0, -0.4375, 0.3375)
ob_head_base.rotation_euler = (1.571, -0.0, 0.0)
ob_head_base.lineart.crease_threshold = 0.0
ob_head_top.parent = ob_head_base
ob_head_top.matrix_parent_inverse = Matrix(((1.0, 0.0, 0.0, 0.0), (0.0, -1.629e-07, 1.0, -0.3375), (0.0, -1.0, -1.629e-07, -0.4375), (0.0, 0.0, 0.0, 1.0)))
ob_head_top.location = (0.0, 0.25, 0.4313)
ob_head_top.rotation_euler = (1.571, -0.0, 0.0)
ob_head_top.lineart.crease_threshold = 0.0
ob_head_top_teeth.parent = ob_head_top
ob_head_top_teeth.matrix_parent_inverse = Matrix(((1.0, 0.0, 0.0, 0.0), (0.0, -1.629e-07, 1.0, -0.4313), (0.0, -1.0, -1.629e-07, 0.25), (0.0, 0.0, 0.0, 1.0)))
ob_head_top_teeth.location = (0.0, 0.4062, 0.1188)
ob_head_top_teeth.rotation_euler = (1.571, -0.0, 0.0)
ob_head_top_teeth.lineart.crease_threshold = 0.0
ob_head_bottom.parent = ob_head_base
ob_head_bottom.matrix_parent_inverse = Matrix(((1.0, 0.0, 0.0, 0.0), (0.0, -1.629e-07, 1.0, -0.3375), (0.0, -1.0, -1.629e-07, -0.4375), (0.0, 0.0, 0.0, 1.0)))
ob_head_bottom.location = (0.0, 0.25, 0.05625)
ob_head_bottom.rotation_euler = (1.571, -0.0, 0.0)
ob_head_bottom.lineart.crease_threshold = 0.0
ob_head_bottom_frill2.parent = ob_head_bottom
ob_head_bottom_frill2.matrix_parent_inverse = Matrix(((1.0, 0.0, 0.0, 0.0), (0.0, -1.629e-07, 1.0, -0.05625), (0.0, -1.0, -1.629e-07, 0.25), (0.0, 0.0, 0.0, 1.0)))
ob_head_bottom_frill2.location = (-0.3563, 0.2368, -0.1212)
ob_head_bottom_frill2.rotation_euler = (1.571, -0.0, 0.0)
ob_head_bottom_frill2.lineart.crease_threshold = 0.0
ob_head_bottom_frill1.parent = ob_head_bottom
ob_head_bottom_frill1.matrix_parent_inverse = Matrix(((1.0, 0.0, 0.0, 0.0), (0.0, -1.629e-07, 1.0, -0.05625), (0.0, -1.0, -1.629e-07, 0.25), (0.0, 0.0, 0.0, 1.0)))
ob_head_bottom_frill1.location = (0.3563, 0.2368, -0.1212)
ob_head_bottom_frill1.rotation_euler = (1.571, -0.0, 0.0)
ob_head_bottom_frill1.lineart.crease_threshold = 0.0
ob_head_bottom_teeth2.parent = ob_head_bottom
ob_head_bottom_teeth2.matrix_parent_inverse = Matrix(((1.0, 0.0, 0.0, 0.0), (0.0, -1.629e-07, 1.0, -0.05625), (0.0, -1.0, -1.629e-07, 0.25), (0.0, 0.0, 0.0, 1.0)))
ob_head_bottom_teeth2.location = (-0.3125, 0.4613, 0.1429)
ob_head_bottom_teeth2.rotation_euler = (1.571, -0.0, 0.0)
ob_head_bottom_teeth2.lineart.crease_threshold = 0.0
ob_head_bottom_teeth.parent = ob_head_bottom
ob_head_bottom_teeth.matrix_parent_inverse = Matrix(((1.0, 0.0, 0.0, 0.0), (0.0, -1.629e-07, 1.0, -0.05625), (0.0, -1.0, -1.629e-07, 0.25), (0.0, 0.0, 0.0, 1.0)))
ob_head_bottom_teeth.location = (0.3125, 0.4613, 0.1429)
ob_head_bottom_teeth.rotation_euler = (1.571, -0.0, 0.0)
ob_head_bottom_teeth.lineart.crease_threshold = 0.0
ob_head_frill.parent = ob_head_base
ob_head_frill.matrix_parent_inverse = Matrix(((1.0, 0.0, 0.0, 0.0), (0.0, -1.629e-07, 1.0, -0.3375), (0.0, -1.0, -1.629e-07, -0.4375), (0.0, 0.0, 0.0, 1.0)))
ob_head_frill.location = (0.0, -0.5809, 0.9237)
ob_head_frill.rotation_euler = (1.571, -0.0, 0.0)
ob_head_frill.lineart.crease_threshold = 0.0
ob_fin_ridges1.parent = ob_body_part1
ob_fin_ridges1.matrix_parent_inverse = Matrix(((1.0, 0.0, 0.0, 0.0), (0.0, -1.629e-07, 1.0, -0.3375), (0.0, -1.0, -1.629e-07, -1.0), (0.0, 0.0, 0.0, 1.0)))
ob_fin_ridges1.location = (-0.03125, -1.0, 0.6812)
ob_fin_ridges1.rotation_euler = (1.571, -0.0, 0.0)
ob_fin_ridges1.lineart.crease_threshold = 0.0
ob_body_part2.parent = ob_body_part1
ob_body_part2.matrix_parent_inverse = Matrix(((1.0, 0.0, 0.0, 0.0), (0.0, -1.629e-07, 1.0, -0.3375), (0.0, -1.0, -1.629e-07, -1.0), (0.0, 0.0, 0.0, 1.0)))
ob_body_part2.location = (0.0, -1.25, 0.3375)
ob_body_part2.rotation_euler = (1.571, -0.0, 0.0)
ob_body_part2.lineart.crease_threshold = 0.0
ob_body_part3.parent = ob_body_part2
ob_body_part3.matrix_parent_inverse = Matrix(((1.0, 0.0, 0.0, -0.0), (0.0, -1.49e-07, 1.0, -0.3375), (0.0, -1.0, -1.629e-07, -1.25), (0.0, 0.0, 0.0, 1.0)))
ob_body_part3.location = (0.0, -1.75, 0.3375)
ob_body_part3.rotation_euler = (1.571, -0.0, 0.0)
ob_body_part3.scale = (1.0, 1.0, 1.0)
ob_body_part3.lineart.crease_threshold = 0.0
ob_body_part4.parent = ob_body_part3
ob_body_part4.matrix_parent_inverse = Matrix(((1.0, 0.0, 0.0, -0.0), (0.0, -1.788e-07, 1.0, -0.3375), (0.0, -1.0, -1.629e-07, -1.75), (0.0, 0.0, 0.0, 1.0)))
ob_body_part4.location = (0.0, -2.25, 0.3375)
ob_body_part4.rotation_euler = (1.571, -0.0, 0.0)
ob_body_part4.scale = (1.0, 1.0, 1.0)
ob_body_part4.lineart.crease_threshold = 0.0
ob_body_part4_2.parent = ob_body_part4
ob_body_part4_2.matrix_parent_inverse = Matrix(((1.0, 0.0, 0.0, -0.0), (0.0, -1.639e-07, 1.0, -0.3375), (0.0, -1.0, -1.629e-07, -2.25), (0.0, 0.0, 0.0, 1.0)))
ob_body_part4_2.location = (0.0, -2.75, 0.3375)
ob_body_part4_2.rotation_euler = (1.571, -0.0, 0.0)
ob_body_part4_2.scale = (1.0, 1.0, 1.0)
ob_body_part4_2.lineart.crease_threshold = 0.0
ob_fin_ridges5.parent = ob_body_part4_2
ob_fin_ridges5.matrix_parent_inverse = Matrix(((1.0, 0.0, 0.0, -0.0), (0.0, -1.639e-07, 1.0, -0.3375), (0.0, -1.0, -1.629e-07, -2.75), (0.0, 0.0, 0.0, 1.0)))
ob_fin_ridges5.location = (-0.03125, -3.0, 0.6812)
ob_fin_ridges5.rotation_euler = (1.571, -0.0, 0.0)
ob_fin_ridges5.lineart.crease_threshold = 0.0
ob_body_part5.parent = ob_body_part4_2
ob_body_part5.matrix_parent_inverse = Matrix(((1.0, 0.0, 0.0, -0.0), (0.0, -1.639e-07, 1.0, -0.3375), (0.0, -1.0, -1.629e-07, -2.75), (0.0, 0.0, 0.0, 1.0)))
ob_body_part5.location = (0.0, -3.25, 0.3375)
ob_body_part5.rotation_euler = (1.571, -0.0, 0.0)
ob_body_part5.lineart.crease_threshold = 0.0
ob_body_part6.parent = ob_body_part5
ob_body_part6.matrix_parent_inverse = Matrix(((1.0, 0.0, 0.0, -0.0), (0.0, -1.565e-07, 1.0, -0.3375), (0.0, -1.0, -1.629e-07, -3.25), (0.0, 0.0, 0.0, 1.0)))
ob_body_part6.location = (0.0, -3.75, 0.3375)
ob_body_part6.rotation_euler = (1.571, -0.0, 0.0)
ob_body_part6.lineart.crease_threshold = 0.0
ob_body_part7.parent = ob_body_part6
ob_body_part7.matrix_parent_inverse = Matrix(((1.0, 0.0, 0.0, -0.0), (0.0, -1.639e-07, 1.0, -0.3375), (0.0, -1.0, -1.629e-07, -3.75), (0.0, 0.0, 0.0, 1.0)))
ob_body_part7.location = (0.0, -4.25, 0.3375)
ob_body_part7.rotation_euler = (1.571, -0.0, 0.0)
ob_body_part7.lineart.crease_threshold = 0.0
ob_body_part8.parent = ob_body_part7
ob_body_part8.matrix_parent_inverse = Matrix(((1.0, 0.0, 0.0, -0.0), (0.0, -1.639e-07, 1.0, -0.3375), (0.0, -1.0, -1.629e-07, -4.25), (0.0, 0.0, 0.0, 1.0)))
ob_body_part8.location = (0.0, -4.75, 0.3375)
ob_body_part8.rotation_euler = (1.571, -0.0, 0.0)
ob_body_part8.lineart.crease_threshold = 0.0
ob_body_part9.parent = ob_body_part8
ob_body_part9.matrix_parent_inverse = Matrix(((1.0, 0.0, 0.0, -0.0), (0.0, -1.639e-07, 1.0, -0.3375), (0.0, -1.0, -1.629e-07, -4.75), (0.0, 0.0, 0.0, 1.0)))
ob_body_part9.location = (0.0, -5.25, 0.3375)
ob_body_part9.rotation_euler = (1.571, -0.0, 0.0)
ob_body_part9.lineart.crease_threshold = 0.0
ob_body_part10.parent = ob_body_part9
ob_body_part10.matrix_parent_inverse = Matrix(((1.0, 0.0, 0.0, -0.0), (0.0, -1.639e-07, 1.0, -0.3375), (0.0, -1.0, -1.629e-07, -5.25), (0.0, 0.0, 0.0, 1.0)))
ob_body_part10.location = (0.0, -5.75, 0.3375)
ob_body_part10.rotation_euler = (1.571, -0.0, 0.0)
ob_body_part10.lineart.crease_threshold = 0.0
ob_tail_pt1.parent = ob_body_part10
ob_tail_pt1.matrix_parent_inverse = Matrix(((1.0, 0.0, 0.0, -0.0), (0.0, -1.602e-07, 1.0, -0.3375), (0.0, -1.0, -1.629e-07, -5.75), (0.0, 0.0, 0.0, 1.0)))
ob_tail_pt1.location = (0.0, -6.438, 0.3375)
ob_tail_pt1.rotation_euler = (1.571, -0.0, 0.0)
ob_tail_pt1.lineart.crease_threshold = 0.0
ob_tail_pt3.parent = ob_tail_pt1
ob_tail_pt3.matrix_parent_inverse = Matrix(((1.0, 0.0, 0.0, -0.0), (0.0, -1.676e-07, 1.0, -0.3375), (0.0, -1.0, -1.629e-07, -6.438), (0.0, 0.0, 0.0, 1.0)))
ob_tail_pt3.location = (0.0, -6.75, 0.3375)
ob_tail_pt3.rotation_euler = (1.571, -0.0, 0.0)
ob_tail_pt3.lineart.crease_threshold = 0.0
ob_tail_pt4.parent = ob_tail_pt3
ob_tail_pt4.matrix_parent_inverse = Matrix(((1.0, 0.0, 0.0, -0.0), (0.0, -1.602e-07, 1.0, -0.3375), (0.0, -1.0, -1.629e-07, -6.75), (0.0, 0.0, 0.0, 1.0)))
ob_tail_pt4.location = (0.0, -6.808, 0.8289)
ob_tail_pt4.rotation_euler = (1.571, -0.0, 0.0)
ob_tail_pt4.lineart.crease_threshold = 0.0
ob_tail_pt5.parent = ob_tail_pt3
ob_tail_pt5.matrix_parent_inverse = Matrix(((1.0, 0.0, 0.0, -0.0), (0.0, -1.602e-07, 1.0, -0.3375), (0.0, -1.0, -1.629e-07, -6.75), (0.0, 0.0, 0.0, 1.0)))
ob_tail_pt5.location = (0.0, -6.808, -0.1539)
ob_tail_pt5.rotation_euler = (1.571, -0.0, 0.0)
ob_tail_pt5.lineart.crease_threshold = 0.0
ob_tail_pt2.parent = ob_tail_pt3
ob_tail_pt2.matrix_parent_inverse = Matrix(((1.0, 0.0, 0.0, -0.0), (0.0, -1.602e-07, 1.0, -0.3375), (0.0, -1.0, -1.629e-07, -6.75), (0.0, 0.0, 0.0, 1.0)))
ob_tail_pt2.location = (0.0, -7.056, 0.3375)
ob_tail_pt2.rotation_euler = (1.571, -0.0, 0.0)
ob_tail_pt2.lineart.crease_threshold = 0.0
ob_fin_ridges10.parent = ob_body_part9
ob_fin_ridges10.matrix_parent_inverse = Matrix(((1.0, 0.0, 0.0, -0.0), (0.0, -1.639e-07, 1.0, -0.3375), (0.0, -1.0, -1.629e-07, -5.25), (0.0, 0.0, 0.0, 1.0)))
ob_fin_ridges10.location = (-0.03125, -5.5, 0.6187)
ob_fin_ridges10.rotation_euler = (1.571, -0.0, 0.0)
ob_fin_ridges10.scale = (1.0, 1.0, 1.0)
ob_fin_ridges10.lineart.crease_threshold = 0.0
ob_fin_ridges9.parent = ob_body_part8
ob_fin_ridges9.matrix_parent_inverse = Matrix(((1.0, 0.0, 0.0, -0.0), (0.0, -1.639e-07, 1.0, -0.3375), (0.0, -1.0, -1.629e-07, -4.75), (0.0, 0.0, 0.0, 1.0)))
ob_fin_ridges9.location = (-0.03125, -5.0, 0.6812)
ob_fin_ridges9.rotation_euler = (1.571, -0.0, 0.0)
ob_fin_ridges9.scale = (1.0, 1.0, 1.0)
ob_fin_ridges9.lineart.crease_threshold = 0.0
ob_fin_ridges8.parent = ob_body_part7
ob_fin_ridges8.matrix_parent_inverse = Matrix(((1.0, 0.0, 0.0, -0.0), (0.0, -1.639e-07, 1.0, -0.3375), (0.0, -1.0, -1.629e-07, -4.25), (0.0, 0.0, 0.0, 1.0)))
ob_fin_ridges8.location = (-0.03125, -4.5, 0.6812)
ob_fin_ridges8.rotation_euler = (1.571, -0.0, 0.0)
ob_fin_ridges8.scale = (1.0, 1.0, 1.0)
ob_fin_ridges8.lineart.crease_threshold = 0.0
ob_fin_ridges7.parent = ob_body_part6
ob_fin_ridges7.matrix_parent_inverse = Matrix(((1.0, 0.0, 0.0, -0.0), (0.0, -1.639e-07, 1.0, -0.3375), (0.0, -1.0, -1.629e-07, -3.75), (0.0, 0.0, 0.0, 1.0)))
ob_fin_ridges7.location = (-0.03125, -4.0, 0.6812)
ob_fin_ridges7.rotation_euler = (1.571, -0.0, 0.0)
ob_fin_ridges7.scale = (1.0, 1.0, 1.0)
ob_fin_ridges7.lineart.crease_threshold = 0.0
ob_fin_ridges6.parent = ob_body_part5
ob_fin_ridges6.matrix_parent_inverse = Matrix(((1.0, 0.0, 0.0, -0.0), (0.0, -1.565e-07, 1.0, -0.3375), (0.0, -1.0, -1.629e-07, -3.25), (0.0, 0.0, 0.0, 1.0)))
ob_fin_ridges6.location = (-0.03125, -3.5, 0.6812)
ob_fin_ridges6.rotation_euler = (1.571, -0.0, 0.0)
ob_fin_ridges6.scale = (1.0, 1.0, 1.0)
ob_fin_ridges6.lineart.crease_threshold = 0.0
ob_fin_ridges4.parent = ob_body_part4
ob_fin_ridges4.matrix_parent_inverse = Matrix(((1.0, 0.0, 0.0, -0.0), (0.0, -1.639e-07, 1.0, -0.3375), (0.0, -1.0, -1.629e-07, -2.25), (0.0, 0.0, 0.0, 1.0)))
ob_fin_ridges4.location = (-0.03125, -2.5, 0.6812)
ob_fin_ridges4.rotation_euler = (1.571, -0.0, 0.0)
ob_fin_ridges4.scale = (1.0, 1.0, 1.0)
ob_fin_ridges4.lineart.crease_threshold = 0.0
ob_fin_ridges3.parent = ob_body_part3
ob_fin_ridges3.matrix_parent_inverse = Matrix(((1.0, 0.0, 0.0, -0.0), (0.0, -1.788e-07, 1.0, -0.3375), (0.0, -1.0, -1.629e-07, -1.75), (0.0, 0.0, 0.0, 1.0)))
ob_fin_ridges3.location = (-0.03125, -2.0, 0.6812)
ob_fin_ridges3.rotation_euler = (1.571, -0.0, 0.0)
ob_fin_ridges3.scale = (1.0, 1.0, 1.0)
ob_fin_ridges3.lineart.crease_threshold = 0.0
ob_fin_ridges2.parent = ob_body_part2
ob_fin_ridges2.matrix_parent_inverse = Matrix(((1.0, 0.0, 0.0, -0.0), (0.0, -1.49e-07, 1.0, -0.3375), (0.0, -1.0, -1.629e-07, -1.25), (0.0, 0.0, 0.0, 1.0)))
ob_fin_ridges2.location = (-0.03125, -1.5, 0.6812)
ob_fin_ridges2.rotation_euler = (1.571, -0.0, 0.0)
ob_fin_ridges2.scale = (1.0, 1.0, 1.0)
ob_fin_ridges2.lineart.crease_threshold = 0.0

# ---- collection membership
col_collection_1.objects.link(ob_body_part1)
col_collection_1.objects.link(ob_neck)
col_collection_1.objects.link(ob_head_base)
col_collection_1.objects.link(ob_head_top)
col_collection_1.objects.link(ob_head_top_teeth)
col_collection_1.objects.link(ob_head_bottom)
col_collection_1.objects.link(ob_head_bottom_frill2)
col_collection_1.objects.link(ob_head_bottom_frill1)
col_collection_1.objects.link(ob_head_bottom_teeth2)
col_collection_1.objects.link(ob_head_bottom_teeth)
col_collection_1.objects.link(ob_head_frill)
col_collection_1.objects.link(ob_fin_ridges1)
col_collection_1.objects.link(ob_body_part2)
col_collection_1.objects.link(ob_body_part3)
col_collection_1.objects.link(ob_body_part4)
col_collection_1.objects.link(ob_body_part4_2)
col_collection_1.objects.link(ob_fin_ridges5)
col_collection_1.objects.link(ob_body_part5)
col_collection_1.objects.link(ob_body_part6)
col_collection_1.objects.link(ob_body_part7)
col_collection_1.objects.link(ob_body_part8)
col_collection_1.objects.link(ob_body_part9)
col_collection_1.objects.link(ob_body_part10)
col_collection_1.objects.link(ob_tail_pt1)
col_collection_1.objects.link(ob_tail_pt3)
col_collection_1.objects.link(ob_tail_pt4)
col_collection_1.objects.link(ob_tail_pt5)
col_collection_1.objects.link(ob_tail_pt2)
col_collection_1.objects.link(ob_fin_ridges10)
col_collection_1.objects.link(ob_fin_ridges9)
col_collection_1.objects.link(ob_fin_ridges8)
col_collection_1.objects.link(ob_fin_ridges7)
col_collection_1.objects.link(ob_fin_ridges6)
col_collection_1.objects.link(ob_fin_ridges4)
col_collection_1.objects.link(ob_fin_ridges3)
col_collection_1.objects.link(ob_fin_ridges2)

# ---- scene / render settings (as saved in the file)
scene.frame_start = 1; scene.frame_end = 250; scene.frame_set(1)
scene.render.engine = 'BLENDER_EEVEE_NEXT'
scene.render.resolution_percentage = 50
scene.render.dither_intensity = 0.0
scene.cycles.use_denoising = False
scene.cycles.samples = 128
scene.cycles.sampling_pattern = 'TABULATED_SOBOL'
scene.cycles.light_sampling_threshold = 0.0
scene.cycles.use_adaptive_sampling = False
scene.cycles.use_light_tree = False
scene.cycles.blur_glossy = 0.0
scene.cycles.sample_clamp_indirect = 0.0
scene.view_settings.view_transform = 'Standard'
bpy.context.view_layer.update()

# ---- added for rendering (the .blend has no active camera and no usable light): camera, sun
cam_auto = bpy.data.cameras.new('AutoCamera')
cam_auto.lens = 50.0
cam_auto.sensor_width = 36.0
cam_auto.clip_end = 1000.0
ob_auto_camera = bpy.data.objects.new('AutoCamera', cam_auto)
scene.collection.objects.link(ob_auto_camera)
ob_auto_camera.location = (7.42863, -12.2903, 6.35225)
ob_auto_camera.rotation_euler = (1.09748, -7.21219e-08, 0.694738)
scene.camera = ob_auto_camera
light_auto_sun = bpy.data.lights.new('AutoSun', 'SUN')
light_auto_sun.energy = 3.0
light_auto_sun.angle = 0.0523599
ob_auto_sun = bpy.data.objects.new('AutoSun', light_auto_sun)
scene.collection.objects.link(ob_auto_sun)
ob_auto_sun.rotation_euler = (0.872665, 0.174533, 0.523599)
bpy.context.view_layer.update()
